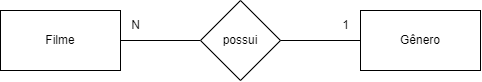

The diagram above was exported from draw.io. Its source (the exported page's mxGraphModel, read from the mxfile embedded in the PNG):
<mxGraphModel dx="913" dy="505" grid="1" gridSize="10" guides="1" tooltips="1" connect="1" arrows="1" fold="1" page="1" pageScale="1" pageWidth="827" pageHeight="1169" math="0" shadow="0">
  <root>
    <mxCell id="0" />
    <mxCell id="1" parent="0" />
    <mxCell id="kgJYuaAssEbP-h9JzDKV-1" value="Filme&lt;br&gt;" style="rounded=0;whiteSpace=wrap;html=1;" vertex="1" parent="1">
      <mxGeometry x="174" y="555" width="120" height="60" as="geometry" />
    </mxCell>
    <mxCell id="kgJYuaAssEbP-h9JzDKV-2" value="" style="endArrow=none;html=1;rounded=0;exitX=1;exitY=0.5;exitDx=0;exitDy=0;" edge="1" parent="1" source="kgJYuaAssEbP-h9JzDKV-1">
      <mxGeometry width="50" height="50" relative="1" as="geometry">
        <mxPoint x="384" y="625" as="sourcePoint" />
        <mxPoint x="374" y="585" as="targetPoint" />
      </mxGeometry>
    </mxCell>
    <mxCell id="kgJYuaAssEbP-h9JzDKV-3" value="Gênero" style="rounded=0;whiteSpace=wrap;html=1;" vertex="1" parent="1">
      <mxGeometry x="534" y="555" width="120" height="60" as="geometry" />
    </mxCell>
    <mxCell id="kgJYuaAssEbP-h9JzDKV-4" value="possui" style="rhombus;whiteSpace=wrap;html=1;" vertex="1" parent="1">
      <mxGeometry x="374" y="545" width="80" height="80" as="geometry" />
    </mxCell>
    <mxCell id="kgJYuaAssEbP-h9JzDKV-5" value="" style="endArrow=none;html=1;rounded=0;" edge="1" parent="1" source="kgJYuaAssEbP-h9JzDKV-3">
      <mxGeometry width="50" height="50" relative="1" as="geometry">
        <mxPoint x="404" y="635" as="sourcePoint" />
        <mxPoint x="454" y="585" as="targetPoint" />
      </mxGeometry>
    </mxCell>
    <mxCell id="kgJYuaAssEbP-h9JzDKV-6" value="1" style="text;html=1;align=center;verticalAlign=middle;resizable=0;points=[];autosize=1;strokeColor=none;fillColor=none;" vertex="1" parent="1">
      <mxGeometry x="504" y="555" width="30" height="30" as="geometry" />
    </mxCell>
    <mxCell id="kgJYuaAssEbP-h9JzDKV-7" value="N&lt;br&gt;" style="text;html=1;align=center;verticalAlign=middle;resizable=0;points=[];autosize=1;strokeColor=none;fillColor=none;" vertex="1" parent="1">
      <mxGeometry x="294" y="555" width="30" height="30" as="geometry" />
    </mxCell>
  </root>
</mxGraphModel>